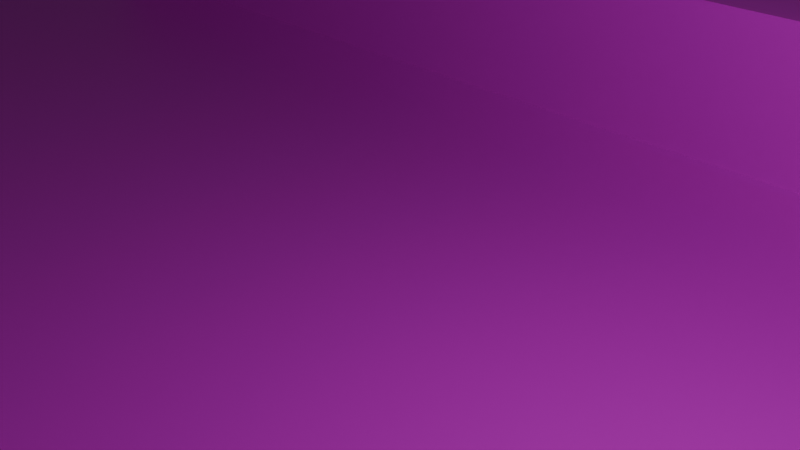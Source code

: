 # Source: TestMap7.blend  (saved by Blender 4.3.34; exported with 4.5.12 LTS)
import bpy
from mathutils import Matrix  # noqa: F401  (used for matrix-valued properties, if any)

bpy.ops.wm.read_factory_settings(use_empty=True)
scene = bpy.context.scene
scene.name = 'Scene'

# ---- collections
col_collection = bpy.data.collections.new('Collection'); scene.collection.children.link(col_collection)

# ---- images (referenced by path relative to the original .blend; pixels are not part of the script)
import os
ASSET_DIR = os.environ.get("B2B_ASSET_DIR", "")  # directory of the original .blend (textures are referenced by path, not embedded)
HERE = os.path.dirname(os.path.abspath(__file__))  # packed textures are extracted next to this script under _unpacked/

def load_image(name, relpath, width, height, colorspace="sRGB"):
    """Load a texture the original file referenced (path relative to the .blend, or extracted next to this script)."""
    p = next((c for c in (os.path.join(HERE, relpath), os.path.join(ASSET_DIR, relpath)) if relpath and os.path.exists(c)), "")
    if p:
        img = bpy.data.images.load(p, check_existing=True)
        img.name = name
    else:  # same state as the original file: an image datablock whose file is absent (Cycles renders it pink)
        img = bpy.data.images.new(name, width, height)
        img.source = "FILE"
        img.filepath = "//" + (relpath or name)
    img.colorspace_settings.name = colorspace
    return img
img_testmap6body_png = load_image('TestMap6Body.png', 'TestMap6Body.png', 1024, 1024, 'sRGB')

# ---- materials (node trees are filled in below, after node groups)
mat_material = bpy.data.materials.new('Material')
mat_material.alpha_threshold = 0.0
mat_material.roughness = 0.5
mat_material.line_color = (0.0, 0.0, 0.0, 1.0)

# ---- material node trees
mat_material.use_nodes = True; mat_material.node_tree.nodes.clear()
_N = mat_material.node_tree.nodes; _L = mat_material.node_tree.links
n0 = _N.new('ShaderNodeOutputMaterial'); n0.name = 'Material Output'; n0.location = (300, 300)
n1 = _N.new('ShaderNodeBsdfPrincipled'); n1.name = 'Principled BSDF'; n1.location = (10, 300)
n1.inputs[3].default_value = 1.45
n2 = _N.new('ShaderNodeTexImage'); n2.name = '画像テクスチャ'; n2.location = (-280, 280)
n2.image = img_testmap6body_png
_L.new(n1.outputs[0], n0.inputs[0])
_L.new(n2.outputs[0], n1.inputs[0])
n0.is_active_output = True

# ---- world
world_world = bpy.data.worlds.new('World'); scene.world = world_world
world_world.use_nodes = True; world_world.node_tree.nodes.clear()
_N = world_world.node_tree.nodes; _L = world_world.node_tree.links
n0 = _N.new('ShaderNodeOutputWorld'); n0.name = 'World Output'; n0.location = (300, 300)
n1 = _N.new('ShaderNodeBackground'); n1.name = 'Background'; n1.location = (10, 300)
n1.inputs[0].default_value = (0.05088, 0.05088, 0.05088, 1.0)
_L.new(n1.outputs[0], n0.inputs[0])
n0.is_active_output = True
world_world.color = (0.05088, 0.05088, 0.05088)
world_world.sun_shadow_jitter_overblur = 0.0

# ---- cameras
cam_camera = bpy.data.cameras.new('Camera')
cam_camera.clip_end = 100.0
cam_camera.ortho_scale = 7.314

# ---- lights
light_light = bpy.data.lights.new('Light', 'POINT')
light_light.energy = 1000.0
light_light.shadow_soft_size = 0.1

# ---- meshes
me_cube = bpy.data.meshes.new('Cube')
me_cube.from_pydata([(22.35, 22.09, -2.909), (22.35, 22.09, -8.055), (22.35, -22.09, -2.909), (22.35, -22.09, -8.055), (-21.97, 22.09, -2.909), (-21.97, 22.09, -8.055), (-21.97, -22.09, -2.909), (-21.97, -22.09, -8.055)], [], [(0, 4, 6, 2), (3, 2, 6, 7), (7, 6, 4, 5), (5, 1, 3, 7), (1, 0, 2, 3), (5, 4, 0, 1)])
_uv = me_cube.uv_layers.new(name='UVMap')
_uv.uv.foreach_set('vector', [0.08298, 0.9998, 0.08298, 0.5006, 0.5822, 0.5006, 0.5822, 0.9998, 0.04332, 0.2526, 0.1257, 0.2526, 0.1257, 0.3835, 0.04332, 0.3835, -0.02753, 0.2154, -0.02715, 0.09887, 0.9728, 0.1022, 0.9724, 0.2187, 0.3485, 0.3917, 0.3485, 0.04959, 0.6895, 0.04959, 0.6895, 0.3917, 0.4538, 0.2112, 0.5702, 0.2112, 0.5702, 0.3013, 0.4538, 0.3013, 0.5923, 0.3675, 0.4763, 0.3675, 0.4763, 0.1113, 0.5923, 0.1113])
me_cube.materials.append(mat_material)
me_cube.use_mirror_vertex_groups = False
me_cube.update()
me_cube_001 = bpy.data.meshes.new('Cube.001')
me_cube_001.from_pydata([(22.35, -9.68, -0.03904), (22.35, -9.68, -8.055), (22.35, -22.11, -0.03904), (22.35, -22.11, -8.055), (-21.97, -9.68, -0.03904), (-21.97, -9.68, -8.055), (-21.97, -22.11, -0.03904), (-21.97, -22.11, -8.055)], [], [(0, 4, 6, 2), (3, 2, 6, 7), (7, 6, 4, 5), (5, 1, 3, 7), (1, 0, 2, 3), (5, 4, 0, 1)])
_uv = me_cube_001.uv_layers.new(name='UVMap')
_uv.uv.foreach_set('vector', [0.2978, 0.9937, 0.2978, 0.4842, 0.5474, 0.4842, 0.5474, 0.9937, 0.009572, 0.06373, 0.09195, 0.06373, 0.09195, 0.2049, 0.009572, 0.2049, 0.6833, 0.1424, 0.8012, 0.1424, 0.8012, 0.4036, 0.6833, 0.4036, 0.09235, 0.1931, 0.09235, 0.06373, 0.5924, 0.06373, 0.5924, 0.1931, 0.5928, 0.06373, 0.6923, 0.06373, 0.6923, 0.1958, 0.5928, 0.1958, 0.6927, 0.06373, 0.8753, 0.06373, 0.8753, 0.194, 0.6927, 0.194])
me_cube_001.materials.append(mat_material)
me_cube_001.use_mirror_vertex_groups = False
me_cube_001.update()
me_cube_002 = bpy.data.meshes.new('Cube.002')
me_cube_002.from_pydata([(22.35, 22.09, -0.03904), (22.35, 22.09, -8.055), (22.35, -22.09, -0.03904), (22.35, -22.09, -8.055), (13.49, 22.09, -0.03904), (13.49, 22.09, -8.055), (13.49, -22.09, -0.03904), (13.49, -22.09, -8.055)], [], [(0, 4, 6, 2), (3, 2, 6, 7), (7, 6, 4, 5), (5, 1, 3, 7), (1, 0, 2, 3), (5, 4, 0, 1)])
_uv = me_cube_002.uv_layers.new(name='UVMap')
_uv.uv.foreach_set('vector', [0.06264, 0.8293, 0.06264, 0.6561, 0.8087, 0.6561, 0.8087, 0.8293, 0.01332, 0.01207, 0.0957, 0.01207, 0.0957, 0.2491, 0.01332, 0.2491, 0.8015, 0.1281, 0.9193, 0.1281, 0.9193, 0.358, 0.8015, 0.358, 0.0961, 0.2292, 0.0961, 0.01207, 0.5961, 0.01207, 0.5961, 0.2292, 0.5965, 0.01207, 0.6961, 0.01207, 0.6961, 0.2339, 0.5965, 0.2339, 0.6965, 0.01207, 0.8791, 0.01207, 0.8791, 0.2308, 0.6965, 0.2308])
me_cube_002.materials.append(mat_material)
me_cube_002.use_mirror_vertex_groups = False
me_cube_002.update()
me_cube_003 = bpy.data.meshes.new('Cube.003')
me_cube_003.from_pydata([(22.35, 22.1, -0.03904), (22.35, 22.1, -8.055), (22.35, 9.611, -0.03904), (22.35, 9.611, -8.055), (-21.97, 22.1, -0.03904), (-21.97, 22.1, -8.055), (-21.97, 9.611, -0.03904), (-21.97, 9.611, -8.055)], [], [(0, 4, 6, 2), (3, 2, 6, 7), (7, 6, 4, 5), (5, 1, 3, 7), (1, 0, 2, 3), (5, 4, 0, 1)])
_uv = me_cube_003.uv_layers.new(name='UVMap')
_uv.uv.foreach_set('vector', [0.3578, 0.9601, 0.3578, 0.4765, 0.5661, 0.4765, 0.5661, 0.9601, 0.0152, 0.02769, 0.09758, 0.02769, 0.09758, 0.3009, 0.0152, 0.3009, 0.8746, 0.005465, 0.9925, 0.005465, 0.9925, 0.3381, 0.8746, 0.3381, 0.09048, 0.2837, 0.09048, 0.03331, 0.5905, 0.03331, 0.5905, 0.2837, 0.5909, 0.03144, 0.6904, 0.03144, 0.6904, 0.2872, 0.5909, 0.2872, 0.6458, 0.04644, 0.8284, 0.04644, 0.8284, 0.2986, 0.6458, 0.2986])
me_cube_003.materials.append(mat_material)
me_cube_003.use_mirror_vertex_groups = False
me_cube_003.update()
me_x = bpy.data.meshes.new('立方体')
me_x.from_pydata([(-16.16, -36.11, -3.17), (-16.16, -36.11, 0.008751), (-16.16, -22.04, -3.17), (-16.16, -22.04, 0.008751), (10.49, -36.11, -3.17), (10.49, -36.11, 0.008751), (10.49, -22.04, -3.17), (10.49, -22.04, 0.008751)], [], [(0, 1, 3, 2), (2, 3, 7, 6), (6, 7, 5, 4), (4, 5, 1, 0), (2, 6, 4, 0), (7, 3, 1, 5)])
_uv = me_x.uv_layers.new(name='UVマップ')
_uv.uv.foreach_set('vector', [0.375, 0.0, 0.625, 0.0, 0.625, 0.25, 0.375, 0.25, 0.375, 0.25, 0.625, 0.25, 0.625, 0.5, 0.375, 0.5, 0.375, 0.5, 0.625, 0.5, 0.625, 0.75, 0.375, 0.75, 0.375, 0.75, 0.625, 0.75, 0.625, 1.0, 0.375, 1.0, 0.125, 0.5, 0.375, 0.5, 0.375, 0.75, 0.125, 0.75, 0.625, 0.5, 0.875, 0.5, 0.875, 0.75, 0.625, 0.75])
me_x.update()
me_cube_004 = bpy.data.meshes.new('Cube.004')
me_cube_004.from_pydata([(22.35, 22.09, -0.04071), (22.35, 22.09, -8.301), (22.35, -22.09, -0.04071), (22.35, -22.09, -8.301), (-21.97, 22.09, -0.04071), (-21.97, 22.09, -8.301), (-21.97, -22.09, -0.04071), (-21.97, -22.09, -8.301)], [], [(0, 4, 6, 2), (3, 2, 6, 7), (7, 6, 4, 5), (5, 1, 3, 7), (1, 0, 2, 3), (5, 4, 0, 1)])
_uv = me_cube_004.uv_layers.new(name='UVMap')
_uv.uv.foreach_set('vector', [0.08298, 0.9998, 0.08298, 0.5006, 0.5822, 0.5006, 0.5822, 0.9998, 0.4727, 0.2207, 0.5551, 0.2207, 0.5551, 0.3516, 0.4727, 0.3516, -0.02753, 0.2154, -0.02715, 0.09887, 0.9728, 0.1022, 0.9724, 0.2187, 0.3485, 0.3917, 0.3485, 0.04959, 0.6895, 0.04959, 0.6895, 0.3917, 0.4538, 0.2112, 0.5702, 0.2112, 0.5702, 0.3013, 0.4538, 0.3013, 0.5923, 0.3675, 0.4763, 0.3675, 0.4763, 0.1113, 0.5923, 0.1113])
me_cube_004.materials.append(mat_material)
me_cube_004.use_mirror_vertex_groups = False
me_cube_004.update()
me_001 = bpy.data.meshes.new('立方体.001')
me_001.from_pydata([(10.48, 8.138, 0.01196), (10.48, 8.138, 0.3474), (10.48, 10.14, 0.01196), (10.48, 10.14, 0.3474), (10.56, 10.14, 0.3474), (10.56, 10.14, 0.01196), (10.56, -0.01093, 0.01196), (10.56, -0.01093, 0.3474), (12.58, 10.14, 0.3474), (12.58, 10.14, 0.01196), (12.58, -0.01093, 0.01196), (12.58, -0.01093, 0.3474), (11.33, 0.5817, 0.1527), (11.33, 0.5817, 8.364), (11.33, 1.055, 0.1527), (11.33, 1.055, 8.364), (11.97, 0.5817, 0.1527), (11.97, 0.5817, 8.364), (11.97, 1.055, 0.1527), (11.97, 1.055, 8.364), (11.37, 1.78, 0.2172), (11.37, 1.78, 8.368), (11.37, 2.272, 0.2172), (11.37, 2.272, 8.368), (11.92, 1.78, 0.2172), (11.92, 1.78, 8.368), (11.92, 2.272, 0.2172), (11.92, 2.272, 8.368), (11.37, 2.934, 0.205), (11.37, 2.934, 8.361), (11.37, 3.418, 0.205), (11.37, 3.418, 8.361), (11.91, 2.934, 0.205), (11.91, 2.934, 8.361), (11.91, 3.418, 0.205), (11.91, 3.418, 8.361), (11.36, 4.064, 0.1579), (11.36, 4.064, 8.369), (11.36, 4.548, 0.1579), (11.36, 4.548, 8.369), (11.91, 4.064, 0.1579), (11.91, 4.064, 8.369), (11.91, 4.548, 0.1579), (11.91, 4.548, 8.369), (11.35, 5.453, 0.1704), (11.35, 5.453, 8.381), (11.35, 5.96, 0.1704), (11.35, 5.96, 8.381), (11.93, 5.453, 0.1704), (11.93, 5.453, 8.381), (11.93, 5.96, 0.1704), (11.93, 5.96, 8.381), (11.34, 6.876, 0.1435), (11.34, 6.876, 8.355), (11.34, 7.392, 0.1435), (11.34, 7.392, 8.355), (11.95, 6.876, 0.1435), (11.95, 6.876, 8.355), (11.95, 7.392, 0.1435), (11.95, 7.392, 8.355), (11.36, 8.09, 0.1152), (11.36, 8.09, 8.326), (11.36, 8.647, 0.1152), (11.36, 8.647, 8.326), (11.94, 8.09, 0.1152), (11.94, 8.09, 8.326), (11.94, 8.647, 0.1152), (11.94, 8.647, 8.326), (11.35, 9.274, 0.09826), (11.35, 9.274, 8.309), (11.35, 9.771, 0.09826), (11.35, 9.771, 8.309), (11.91, 9.274, 0.09826), (11.91, 9.274, 8.309), (11.91, 9.771, 0.09826), (11.91, 9.771, 8.309), (10.05, 9.277, 0.08505), (10.05, 9.277, 8.296), (10.05, 9.762, 0.08505), (10.05, 9.762, 8.296), (10.59, 9.277, 0.08505), (10.59, 9.277, 8.296), (10.59, 9.762, 0.08505), (10.59, 9.762, 8.296), (8.816, 9.262, 0.08112), (8.816, 9.262, 8.292), (8.816, 9.77, 0.08112), (8.816, 9.77, 8.292), (9.356, 9.262, 0.08112), (9.356, 9.262, 8.292), (9.356, 9.77, 0.08112), (9.356, 9.77, 8.292), (7.54, 9.253, 0.07561), (7.54, 9.253, 8.287), (7.54, 9.734, 0.07561), (7.54, 9.734, 8.287), (8.07, 9.253, 0.07561), (8.07, 9.253, 8.287), (8.07, 9.734, 0.07561), (8.07, 9.734, 8.287), (6.226, 9.246, 0.06429), (6.226, 9.246, 8.275), (6.226, 9.74, 0.06429), (6.226, 9.74, 8.275), (6.758, 9.246, 0.06429), (6.758, 9.246, 8.275), (6.758, 9.74, 0.06429), (6.758, 9.74, 8.275), (4.923, 9.236, 0.05976), (4.923, 9.236, 8.271), (4.923, 9.746, 0.05976), (4.923, 9.746, 8.271), (5.445, 9.236, 0.05976), (5.445, 9.236, 8.271), (5.445, 9.746, 0.05976), (5.445, 9.746, 8.271), (3.553, 9.235, 0.05297), (3.553, 9.235, 8.264), (3.553, 9.744, 0.05297), (3.553, 9.744, 8.264), (4.081, 9.235, 0.05297), (4.081, 9.235, 8.264), (4.081, 9.744, 0.05297), (4.081, 9.744, 8.264), (2.215, 9.275, 0.04165), (2.215, 9.275, 8.253), (2.215, 9.745, 0.04165), (2.215, 9.745, 8.253), (2.721, 9.275, 0.04165), (2.721, 9.275, 8.253), (2.721, 9.745, 0.04165), (2.721, 9.745, 8.253), (0.9566, 9.281, 0.04618), (0.9566, 9.281, 8.257), (0.9566, 9.756, 0.04618), (0.9566, 9.756, 8.257), (1.473, 9.281, 0.04618), (1.473, 9.281, 8.257), (1.473, 9.756, 0.04618), (1.473, 9.756, 8.257), (0.2543, 9.273, 0.03032), (0.2543, 9.273, 8.241), (0.2543, 9.755, 0.03032), (0.2543, 9.755, 8.241), (-0.002264, 9.755, 0.03032), (-0.002264, 9.755, 8.241), (-0.002264, 9.273, 0.03032), (-0.002264, 9.273, 8.241), (0.0, 10.14, 0.01196), (0.0, 10.14, 0.3474), (0.0, 8.138, 0.01196), (0.0, 8.138, 0.3474)], [], [(148, 149, 3, 2), (1, 0, 6, 7), (4, 7, 11, 8), (3, 1, 7, 4), (2, 3, 4, 5), (9, 8, 11, 10), (5, 4, 8, 9), (12, 13, 15, 14), (14, 15, 19, 18), (18, 19, 17, 16), (16, 17, 13, 12), (20, 21, 23, 22), (19, 15, 13, 17), (22, 23, 27, 26), (26, 27, 25, 24), (24, 25, 21, 20), (27, 23, 21, 25), (28, 29, 31, 30), (30, 31, 35, 34), (34, 35, 33, 32), (32, 33, 29, 28), (35, 31, 29, 33), (36, 37, 39, 38), (38, 39, 43, 42), (42, 43, 41, 40), (40, 41, 37, 36), (43, 39, 37, 41), (44, 45, 47, 46), (46, 47, 51, 50), (50, 51, 49, 48), (48, 49, 45, 44), (51, 47, 45, 49), (52, 53, 55, 54), (54, 55, 59, 58), (58, 59, 57, 56), (56, 57, 53, 52), (59, 55, 53, 57), (60, 61, 63, 62), (62, 63, 67, 66), (66, 67, 65, 64), (64, 65, 61, 60), (67, 63, 61, 65), (68, 69, 71, 70), (70, 71, 75, 74), (74, 75, 73, 72), (72, 73, 69, 68), (75, 71, 69, 73), (76, 77, 79, 78), (78, 79, 83, 82), (82, 83, 81, 80), (80, 81, 77, 76), (83, 79, 77, 81), (84, 85, 87, 86), (86, 87, 91, 90), (90, 91, 89, 88), (88, 89, 85, 84), (91, 87, 85, 89), (92, 93, 95, 94), (94, 95, 99, 98), (98, 99, 97, 96), (96, 97, 93, 92), (99, 95, 93, 97), (100, 101, 103, 102), (102, 103, 107, 106), (106, 107, 105, 104), (104, 105, 101, 100), (107, 103, 101, 105), (108, 109, 111, 110), (110, 111, 115, 114), (114, 115, 113, 112), (112, 113, 109, 108), (115, 111, 109, 113), (116, 117, 119, 118), (118, 119, 123, 122), (122, 123, 121, 120), (120, 121, 117, 116), (123, 119, 117, 121), (124, 125, 127, 126), (126, 127, 131, 130), (130, 131, 129, 128), (128, 129, 125, 124), (131, 127, 125, 129), (132, 133, 135, 134), (134, 135, 139, 138), (138, 139, 137, 136), (136, 137, 133, 132), (139, 135, 133, 137), (144, 145, 143, 142), (142, 143, 141, 140), (143, 145, 147, 141), (140, 141, 147, 146), (3, 149, 151, 1), (0, 1, 151, 150)])
_uv = me_001.uv_layers.new(name='UVマップ')
_uv.uv.foreach_set('vector', [0.375, 0.375, 0.625, 0.375, 0.625, 0.5, 0.375, 0.5, 0.625, 0.75, 0.375, 0.75, 0.375, 0.75, 0.625, 0.75, 0.625, 0.5, 0.625, 0.75, 0.625, 0.75, 0.625, 0.5, 0.625, 0.5, 0.625, 0.75, 0.625, 0.75, 0.625, 0.5, 0.375, 0.5, 0.625, 0.5, 0.625, 0.5, 0.375, 0.5, 0.375, 0.5, 0.625, 0.5, 0.625, 0.75, 0.375, 0.75, 0.375, 0.5, 0.625, 0.5, 0.625, 0.5, 0.375, 0.5, 0.375, 0.0, 0.625, 0.0, 0.625, 0.25, 0.375, 0.25, 0.375, 0.25, 0.625, 0.25, 0.625, 0.5, 0.375, 0.5, 0.375, 0.5, 0.625, 0.5, 0.625, 0.75, 0.375, 0.75, 0.375, 0.75, 0.625, 0.75, 0.625, 1.0, 0.375, 1.0, 0.375, 0.0, 0.625, 0.0, 0.625, 0.25, 0.375, 0.25, 0.625, 0.5, 0.875, 0.5, 0.875, 0.75, 0.625, 0.75, 0.375, 0.25, 0.625, 0.25, 0.625, 0.5, 0.375, 0.5, 0.375, 0.5, 0.625, 0.5, 0.625, 0.75, 0.375, 0.75, 0.375, 0.75, 0.625, 0.75, 0.625, 1.0, 0.375, 1.0, 0.625, 0.5, 0.875, 0.5, 0.875, 0.75, 0.625, 0.75, 0.375, 0.0, 0.625, 0.0, 0.625, 0.25, 0.375, 0.25, 0.375, 0.25, 0.625, 0.25, 0.625, 0.5, 0.375, 0.5, 0.375, 0.5, 0.625, 0.5, 0.625, 0.75, 0.375, 0.75, 0.375, 0.75, 0.625, 0.75, 0.625, 1.0, 0.375, 1.0, 0.625, 0.5, 0.875, 0.5, 0.875, 0.75, 0.625, 0.75, 0.375, 0.0, 0.625, 0.0, 0.625, 0.25, 0.375, 0.25, 0.375, 0.25, 0.625, 0.25, 0.625, 0.5, 0.375, 0.5, 0.375, 0.5, 0.625, 0.5, 0.625, 0.75, 0.375, 0.75, 0.375, 0.75, 0.625, 0.75, 0.625, 1.0, 0.375, 1.0, 0.625, 0.5, 0.875, 0.5, 0.875, 0.75, 0.625, 0.75, 0.375, 0.0, 0.625, 0.0, 0.625, 0.25, 0.375, 0.25, 0.375, 0.25, 0.625, 0.25, 0.625, 0.5, 0.375, 0.5, 0.375, 0.5, 0.625, 0.5, 0.625, 0.75, 0.375, 0.75, 0.375, 0.75, 0.625, 0.75, 0.625, 1.0, 0.375, 1.0, 0.625, 0.5, 0.875, 0.5, 0.875, 0.75, 0.625, 0.75, 0.375, 0.0, 0.625, 0.0, 0.625, 0.25, 0.375, 0.25, 0.375, 0.25, 0.625, 0.25, 0.625, 0.5, 0.375, 0.5, 0.375, 0.5, 0.625, 0.5, 0.625, 0.75, 0.375, 0.75, 0.375, 0.75, 0.625, 0.75, 0.625, 1.0, 0.375, 1.0, 0.625, 0.5, 0.875, 0.5, 0.875, 0.75, 0.625, 0.75, 0.375, 0.0, 0.625, 0.0, 0.625, 0.25, 0.375, 0.25, 0.375, 0.25, 0.625, 0.25, 0.625, 0.5, 0.375, 0.5, 0.375, 0.5, 0.625, 0.5, 0.625, 0.75, 0.375, 0.75, 0.375, 0.75, 0.625, 0.75, 0.625, 1.0, 0.375, 1.0, 0.625, 0.5, 0.875, 0.5, 0.875, 0.75, 0.625, 0.75, 0.375, 0.0, 0.625, 0.0, 0.625, 0.25, 0.375, 0.25, 0.375, 0.25, 0.625, 0.25, 0.625, 0.5, 0.375, 0.5, 0.375, 0.5, 0.625, 0.5, 0.625, 0.75, 0.375, 0.75, 0.375, 0.75, 0.625, 0.75, 0.625, 1.0, 0.375, 1.0, 0.625, 0.5, 0.875, 0.5, 0.875, 0.75, 0.625, 0.75, 0.375, 0.0, 0.625, 0.0, 0.625, 0.25, 0.375, 0.25, 0.375, 0.25, 0.625, 0.25, 0.625, 0.5, 0.375, 0.5, 0.375, 0.5, 0.625, 0.5, 0.625, 0.75, 0.375, 0.75, 0.375, 0.75, 0.625, 0.75, 0.625, 1.0, 0.375, 1.0, 0.625, 0.5, 0.875, 0.5, 0.875, 0.75, 0.625, 0.75, 0.375, 0.0, 0.625, 0.0, 0.625, 0.25, 0.375, 0.25, 0.375, 0.25, 0.625, 0.25, 0.625, 0.5, 0.375, 0.5, 0.375, 0.5, 0.625, 0.5, 0.625, 0.75, 0.375, 0.75, 0.375, 0.75, 0.625, 0.75, 0.625, 1.0, 0.375, 1.0, 0.625, 0.5, 0.875, 0.5, 0.875, 0.75, 0.625, 0.75, 0.375, 0.0, 0.625, 0.0, 0.625, 0.25, 0.375, 0.25, 0.375, 0.25, 0.625, 0.25, 0.625, 0.5, 0.375, 0.5, 0.375, 0.5, 0.625, 0.5, 0.625, 0.75, 0.375, 0.75, 0.375, 0.75, 0.625, 0.75, 0.625, 1.0, 0.375, 1.0, 0.625, 0.5, 0.875, 0.5, 0.875, 0.75, 0.625, 0.75, 0.375, 0.0, 0.625, 0.0, 0.625, 0.25, 0.375, 0.25, 0.375, 0.25, 0.625, 0.25, 0.625, 0.5, 0.375, 0.5, 0.375, 0.5, 0.625, 0.5, 0.625, 0.75, 0.375, 0.75, 0.375, 0.75, 0.625, 0.75, 0.625, 1.0, 0.375, 1.0, 0.625, 0.5, 0.875, 0.5, 0.875, 0.75, 0.625, 0.75, 0.375, 0.0, 0.625, 0.0, 0.625, 0.25, 0.375, 0.25, 0.375, 0.25, 0.625, 0.25, 0.625, 0.5, 0.375, 0.5, 0.375, 0.5, 0.625, 0.5, 0.625, 0.75, 0.375, 0.75, 0.375, 0.75, 0.625, 0.75, 0.625, 1.0, 0.375, 1.0, 0.625, 0.5, 0.875, 0.5, 0.875, 0.75, 0.625, 0.75, 0.375, 0.0, 0.625, 0.0, 0.625, 0.25, 0.375, 0.25, 0.375, 0.25, 0.625, 0.25, 0.625, 0.5, 0.375, 0.5, 0.375, 0.5, 0.625, 0.5, 0.625, 0.75, 0.375, 0.75, 0.375, 0.75, 0.625, 0.75, 0.625, 1.0, 0.375, 1.0, 0.625, 0.5, 0.875, 0.5, 0.875, 0.75, 0.625, 0.75, 0.375, 0.0, 0.625, 0.0, 0.625, 0.25, 0.375, 0.25, 0.375, 0.25, 0.625, 0.25, 0.625, 0.5, 0.375, 0.5, 0.375, 0.5, 0.625, 0.5, 0.625, 0.75, 0.375, 0.75, 0.375, 0.75, 0.625, 0.75, 0.625, 1.0, 0.375, 1.0, 0.625, 0.5, 0.875, 0.5, 0.875, 0.75, 0.625, 0.75, 0.375, 0.0, 0.625, 0.0, 0.625, 0.25, 0.375, 0.25, 0.375, 0.25, 0.625, 0.25, 0.625, 0.5, 0.375, 0.5, 0.375, 0.5, 0.625, 0.5, 0.625, 0.75, 0.375, 0.75, 0.375, 0.75, 0.625, 0.75, 0.625, 1.0, 0.375, 1.0, 0.625, 0.5, 0.875, 0.5, 0.875, 0.75, 0.625, 0.75, 0.375, 0.375, 0.625, 0.375, 0.625, 0.5, 0.375, 0.5, 0.375, 0.5, 0.625, 0.5, 0.625, 0.75, 0.375, 0.75, 0.625, 0.5, 0.75, 0.5, 0.75, 0.75, 0.625, 0.75, 0.375, 0.75, 0.625, 0.75, 0.625, 0.875, 0.375, 0.875, 0.625, 0.5, 0.75, 0.5, 0.75, 0.75, 0.625, 0.75, 0.375, 0.75, 0.625, 0.75, 0.625, 0.875, 0.375, 0.875])
me_001.materials.append(None)
me_001.update()
me_002 = bpy.data.meshes.new('立方体.002')
me_002.from_pydata([(10.62, 10.18, -0.04963), (10.62, 10.18, 3.381), (10.62, 22.1, -0.04963), (10.62, 22.1, 3.381), (22.33, 10.18, -0.04963), (22.33, 10.18, 3.381), (22.33, 22.1, -0.04963), (22.33, 22.1, 3.381)], [], [(0, 1, 3, 2), (2, 3, 7, 6), (6, 7, 5, 4), (4, 5, 1, 0), (7, 3, 1, 5)])
_uv = me_002.uv_layers.new(name='UVマップ')
_uv.uv.foreach_set('vector', [0.731, 0.05261, 0.769, 0.05261, 0.769, 0.09069, 0.731, 0.09069, 0.731, 0.09069, 0.769, 0.09069, 0.769, 0.1288, 0.731, 0.1288, 0.731, 0.1288, 0.769, 0.1288, 0.769, 0.1669, 0.731, 0.1669, 0.731, 0.1669, 0.769, 0.1669, 0.769, 0.2049, 0.731, 0.2049, 0.2208, 0.4636, 0.7516, 0.4636, 0.7516, 0.9944, 0.2208, 0.9944])
me_002.materials.append(mat_material)
me_002.update()
me_003 = bpy.data.meshes.new('立方体.003')
me_003.from_pydata([(10.62, -22.08, -0.04963), (10.62, -22.08, 3.381), (10.62, -10.15, -0.04963), (10.62, -10.15, 3.381), (22.33, -22.08, -0.04963), (22.33, -22.08, 3.381), (22.33, -10.15, -0.04963), (22.33, -10.15, 3.381)], [], [(0, 1, 3, 2), (2, 3, 7, 6), (6, 7, 5, 4), (4, 5, 1, 0), (7, 3, 1, 5)])
_uv = me_003.uv_layers.new(name='UVマップ')
_uv.uv.foreach_set('vector', [0.731, 0.05261, 0.769, 0.05261, 0.769, 0.09069, 0.731, 0.09069, 0.731, 0.09069, 0.769, 0.09069, 0.769, 0.1288, 0.731, 0.1288, 0.731, 0.1288, 0.769, 0.1288, 0.769, 0.1669, 0.731, 0.1669, 0.731, 0.1669, 0.769, 0.1669, 0.769, 0.2049, 0.731, 0.2049, 0.2208, 0.4636, 0.7516, 0.4636, 0.7516, 0.9944, 0.2208, 0.9944])
me_003.materials.append(mat_material)
me_003.update()
me_004 = bpy.data.meshes.new('立方体.004')
me_004.from_pydata([(-21.97, -22.11, -0.04963), (-21.97, -22.11, 3.381), (-21.97, -10.18, -0.04963), (-21.97, -10.18, 3.381), (-10.27, -22.11, -0.04963), (-10.27, -22.11, 3.381), (-10.27, -10.18, -0.04963), (-10.27, -10.18, 3.381)], [], [(0, 1, 3, 2), (2, 3, 7, 6), (6, 7, 5, 4), (4, 5, 1, 0), (7, 3, 1, 5)])
_uv = me_004.uv_layers.new(name='UVマップ')
_uv.uv.foreach_set('vector', [0.731, 0.05261, 0.769, 0.05261, 0.769, 0.09069, 0.731, 0.09069, 0.731, 0.09069, 0.769, 0.09069, 0.769, 0.1288, 0.731, 0.1288, 0.731, 0.1288, 0.769, 0.1288, 0.769, 0.1669, 0.731, 0.1669, 0.731, 0.1669, 0.769, 0.1669, 0.769, 0.2049, 0.731, 0.2049, 0.2208, 0.4636, 0.7516, 0.4636, 0.7516, 0.9944, 0.2208, 0.9944])
me_004.materials.append(mat_material)
me_004.update()
me_005 = bpy.data.meshes.new('立方体.005')
me_005.from_pydata([(-21.97, 10.15, -0.04963), (-21.97, 10.15, 3.381), (-21.97, 22.07, -0.04963), (-21.97, 22.07, 3.381), (-10.26, 10.15, -0.04963), (-10.26, 10.15, 3.381), (-10.26, 22.07, -0.04963), (-10.26, 22.07, 3.381)], [], [(0, 1, 3, 2), (2, 3, 7, 6), (6, 7, 5, 4), (4, 5, 1, 0), (7, 3, 1, 5)])
_uv = me_005.uv_layers.new(name='UVマップ')
_uv.uv.foreach_set('vector', [0.731, 0.05261, 0.769, 0.05261, 0.769, 0.09069, 0.731, 0.09069, 0.731, 0.09069, 0.769, 0.09069, 0.769, 0.1288, 0.731, 0.1288, 0.731, 0.1288, 0.769, 0.1288, 0.769, 0.1669, 0.731, 0.1669, 0.731, 0.1669, 0.769, 0.1669, 0.769, 0.2049, 0.731, 0.2049, 0.2208, 0.4636, 0.7516, 0.4636, 0.7516, 0.9944, 0.2208, 0.9944])
me_005.materials.append(mat_material)
me_005.update()
arm_camerapos = bpy.data.armatures.new('cameraPos')  # bones are not reproduced
arm_cage = bpy.data.armatures.new('cage')  # bones are not reproduced
arm_objectitempos = bpy.data.armatures.new('objectItemPos')  # bones are not reproduced
arm_playerpos = bpy.data.armatures.new('playerPos')  # bones are not reproduced
arm_itempos = bpy.data.armatures.new('itemPos')  # bones are not reproduced
arm_mapcenter = bpy.data.armatures.new('mapCenter')  # bones are not reproduced
arm_x = bpy.data.armatures.new('アーマチュア')  # bones are not reproduced
arm_switch = bpy.data.armatures.new('switch')  # bones are not reproduced

# ---- objects
ob_map1body = bpy.data.objects.new('map1Body', me_cube)
ob_light = bpy.data.objects.new('Light', light_light)
ob_camera = bpy.data.objects.new('Camera', cam_camera)
ob_1camerapos = bpy.data.objects.new('1cameraPos', arm_camerapos)
ob_map1body_001 = bpy.data.objects.new('map1Body.001', me_cube_001)
ob_map1body_002 = bpy.data.objects.new('map1Body.002', me_cube_002)
ob_map1body_003 = bpy.data.objects.new('map1Body.003', me_cube_003)
ob_x = bpy.data.objects.new('立方体', me_x)
ob_map2body = bpy.data.objects.new('map2Body', me_cube_004)
ob_001 = bpy.data.objects.new('立方体.001', me_001)
ob_6cage = bpy.data.objects.new('6cage', arm_cage)
ob_map2body_001 = bpy.data.objects.new('map2Body.001', me_002)
ob_map2body_002 = bpy.data.objects.new('map2Body.002', me_003)
ob_map2body_003 = bpy.data.objects.new('map2Body.003', me_004)
ob_map2body_004 = bpy.data.objects.new('map2Body.004', me_005)
ob_5objectitempos = bpy.data.objects.new('5objectItemPos', arm_objectitempos)
ob_3playerpos = bpy.data.objects.new('3playerPos', arm_playerpos)
ob_4itempos = bpy.data.objects.new('4itemPos', arm_itempos)
ob_2mapcenter = bpy.data.objects.new('2mapCenter', arm_mapcenter)
ob_6moveblock = bpy.data.objects.new('6moveBlock', arm_x)
ob_6switch = bpy.data.objects.new('6switch', arm_switch)

# ---- transforms, parenting, visibility, modifiers, constraints
ob_map1body.location = (0.0, 0.0, 0.0)
ob_map1body.lock_rotations_4d = False
ob_map1body.empty_display_type = 'ARROWS'
ob_map1body.lineart.crease_threshold = 0.0
ob_light.location = (4.076, 1.005, 5.904)
ob_light.rotation_euler = (0.6503, 0.05522, 1.866)
ob_light.lock_rotations_4d = False
ob_light.empty_display_type = 'ARROWS'
ob_light.color = (0.0, 0.0, 0.0, 0.0)
ob_light.lineart.crease_threshold = 0.0
ob_camera.location = (7.359, -6.926, 4.958)
ob_camera.rotation_euler = (1.109, 0.0, 0.8149)
ob_camera.lock_rotations_4d = False
ob_camera.empty_display_type = 'ARROWS'
ob_camera.color = (0.0, 0.0, 0.0, 0.0)
ob_camera.display_type = 'WIRE'
ob_camera.lineart.crease_threshold = 0.0
ob_1camerapos.location = (0.0, 0.0, 0.0)
ob_map1body_001.location = (0.0, 0.0, 0.06488)
ob_map1body_001.lock_rotations_4d = False
ob_map1body_001.empty_display_type = 'ARROWS'
ob_map1body_001.lineart.crease_threshold = 0.0
ob_map1body_002.location = (0.0, 0.0, 3.402)
ob_map1body_002.lock_rotations_4d = False
ob_map1body_002.empty_display_type = 'ARROWS'
ob_map1body_002.lineart.crease_threshold = 0.0
ob_map1body_003.location = (0.0, 0.0, 0.0)
ob_map1body_003.lock_rotations_4d = False
ob_map1body_003.empty_display_type = 'ARROWS'
ob_map1body_003.lineart.crease_threshold = 0.0
ob_x.parent = ob_6moveblock
ob_x.location = (0.0, 0.0, 0.0)
_vg = ob_x.vertex_groups.new(name='moveBlock1')
_vg.add([0, 1, 2, 3, 4, 5, 6, 7], 1.0, 'REPLACE')
_m = ob_x.modifiers.new('アーマチュア', 'ARMATURE')
_m.object = ob_6moveblock
ob_map2body.location = (0.0, -58.21, 0.0)
ob_map2body.lock_rotations_4d = False
ob_map2body.empty_display_type = 'ARROWS'
ob_map2body.lineart.crease_threshold = 0.0
ob_001.parent = ob_6cage
ob_001.matrix_parent_inverse = Matrix(((1.0, -0.0, -0.0, -0.0), (-0.0, 1.0, 0.0, 58.22), (-0.0, -0.0, 1.0, -0.0), (-0.0, 0.0, -0.0, 1.0)))
ob_001.location = (0.0, -58.21, 0.0)
_vg = ob_001.vertex_groups.new(name='cage')
for _i, _w in zip([0, 1, 2, 3, 4, 5, 6, 7, 8, 9, 10, 11, 12, 13, 14, 15, 16, 17, 18, 19, 20, 21, 22, 23, 24, 25, 26, 27, 28, 29, 30, 31, 32, 33, 34, 35, 36, 37, 38, 39, 40, 41, 42, 43, 44, 45, 46, 47, 48, 49, 50, 51, 52, 53, 54, 55, 56, 57, 58, 59, 60, 61, 62, 63, 64, 65, 66, 67, 68, 69, 70, 71, 72, 73, 74, 75, 76, 77, 78, 79, 80, 81, 82, 83, 84, 85, 86, 87, 88, 89, 90, 91, 92, 93, 94, 95, 96, 97, 98, 99, 100, 101, 102, 103, 104, 105, 106, 107, 108, 109, 110, 111, 112, 113, 114, 115, 116, 117, 118, 119, 120, 121, 122, 123, 124, 125, 126, 127, 128, 129, 130, 131, 132, 133, 134, 135, 136, 137, 138, 139, 140, 141, 142, 143, 144, 145, 146, 147, 148, 149, 150, 151], [1.0, 1.0, 1.0, 1.0, 1.0, 1.0, 1.0, 1.0, 1.0, 1.0, 1.0, 1.0, 1.0, 1.0, 1.0, 1.0, 1.0, 1.0, 1.0, 1.0, 1.0, 1.0, 1.0, 1.0, 1.0, 1.0, 1.0, 1.0, 1.0, 1.0, 1.0, 1.0, 1.0, 1.0, 1.0, 1.0, 1.0, 1.0, 1.0, 1.0, 1.0, 1.0, 1.0, 1.0, 1.0, 1.0, 1.0, 1.0, 1.0, 1.0, 1.0, 1.0, 1.0, 1.0, 1.0, 1.0, 1.0, 1.0, 1.0, 1.0, 1.0, 1.0, 1.0, 1.0, 1.0, 1.0, 1.0, 1.0, 1.0, 1.0, 1.0, 1.0, 1.0, 1.0, 1.0, 1.0, 1.0, 1.0, 1.0, 1.0, 1.0, 1.0, 1.0, 1.0, 1.0, 1.0, 1.0, 1.0, 1.0, 1.0, 1.0, 1.0, 1.0, 1.0, 1.0, 1.0, 1.0, 1.0, 1.0, 1.0, 1.0, 1.0, 1.0, 1.0, 1.0, 1.0, 1.0, 1.0, 1.0, 1.0, 1.0, 1.0, 1.0, 1.0, 1.0, 1.0, 1.0, 1.0, 1.0, 1.0, 1.0, 1.0, 1.0, 1.0, 1.0, 1.0, 1.0, 1.0, 1.0, 1.0, 1.0, 1.0, 1.0, 1.0, 1.0, 1.0, 1.0, 1.0, 1.0, 1.0, 1.0, 1.0, 1.0, 1.0, 1.0, 1.0, 1.0, 1.0, 1.0, 1.0, 1.0, 1.0]): _vg.add([_i], _w, 'REPLACE')
_m = ob_001.modifiers.new('ミラー', 'MIRROR')
_m.use_axis = (True, True, False)
_m = ob_001.modifiers.new('アーマチュア', 'ARMATURE')
_m.object = ob_6cage
ob_6cage.location = (0.0, -58.22, 0.0)
ob_map2body_001.location = (0.0, -58.19, 0.0)
ob_map2body_002.location = (0.0, -58.19, 0.0)
ob_map2body_003.location = (0.0, -58.19, 0.0)
ob_map2body_004.location = (0.0, -58.19, 0.0)
ob_5objectitempos.location = (0.0, 0.0, 0.0)
ob_3playerpos.location = (0.0, 0.0, 0.0)
ob_4itempos.location = (0.0, 0.0, 0.0)
ob_2mapcenter.location = (0.0, 0.0, 0.0)
ob_6moveblock.location = (0.0, 0.0, 0.0)
ob_6switch.location = (0.0, 0.0, 0.0)

# ---- collection membership
col_collection.objects.link(ob_map1body)
col_collection.objects.link(ob_light)
col_collection.objects.link(ob_camera)
col_collection.objects.link(ob_1camerapos)
col_collection.objects.link(ob_map1body_001)
col_collection.objects.link(ob_map1body_002)
col_collection.objects.link(ob_map1body_003)
col_collection.objects.link(ob_x)
col_collection.objects.link(ob_map2body)
col_collection.objects.link(ob_001)
col_collection.objects.link(ob_6cage)
col_collection.objects.link(ob_map2body_001)
col_collection.objects.link(ob_map2body_002)
col_collection.objects.link(ob_map2body_003)
col_collection.objects.link(ob_map2body_004)
col_collection.objects.link(ob_5objectitempos)
col_collection.objects.link(ob_3playerpos)
col_collection.objects.link(ob_4itempos)
col_collection.objects.link(ob_2mapcenter)
col_collection.objects.link(ob_6moveblock)
col_collection.objects.link(ob_6switch)

# ---- scene / render settings (as saved in the file)
scene.camera = ob_camera
scene.frame_start = 1; scene.frame_end = 250; scene.frame_set(0)
scene.render.engine = 'BLENDER_EEVEE_NEXT'
bpy.context.view_layer.update()
